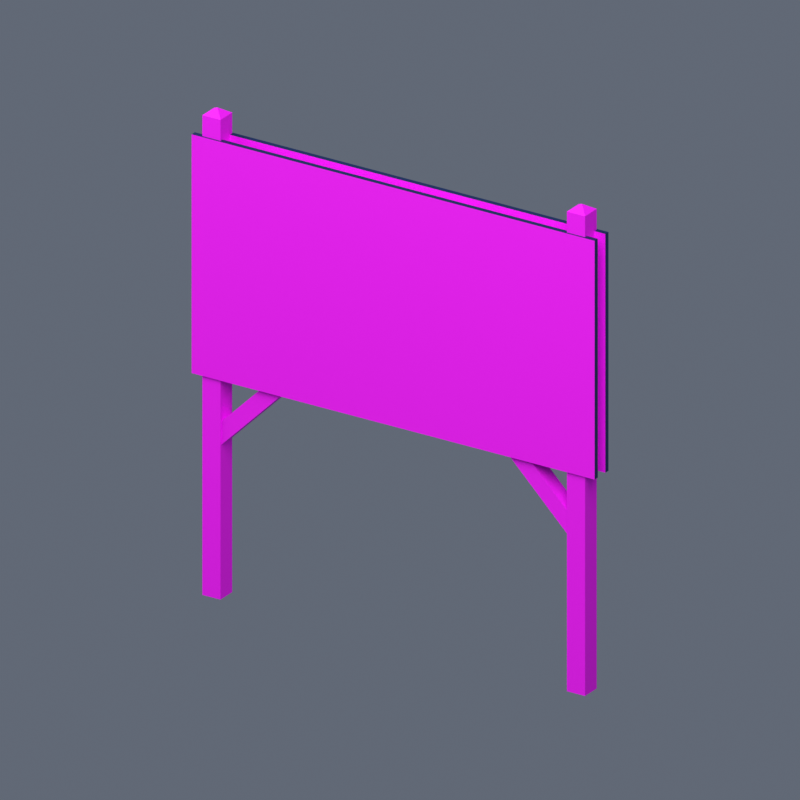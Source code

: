 # Source: Fluxara_Jet_Blast_Sign.blend  (saved by Blender 4.5.92; exported with 4.5.12 LTS)
import bpy
from mathutils import Matrix  # noqa: F401  (used for matrix-valued properties, if any)

bpy.ops.wm.read_factory_settings(use_empty=True)
scene = bpy.context.scene
scene.name = 'Scene'

# ---- images (referenced by path relative to the original .blend; pixels are not part of the script)
import os
ASSET_DIR = os.environ.get("B2B_ASSET_DIR", "")  # directory of the original .blend (textures are referenced by path, not embedded)
HERE = os.path.dirname(os.path.abspath(__file__))  # packed textures are extracted next to this script under _unpacked/

def load_image(name, relpath, width, height, colorspace="sRGB"):
    """Load a texture the original file referenced (path relative to the .blend, or extracted next to this script)."""
    p = next((c for c in (os.path.join(HERE, relpath), os.path.join(ASSET_DIR, relpath)) if relpath and os.path.exists(c)), "")
    if p:
        img = bpy.data.images.load(p, check_existing=True)
        img.name = name
    else:  # same state as the original file: an image datablock whose file is absent (Cycles renders it pink)
        img = bpy.data.images.new(name, width, height)
        img.source = "FILE"
        img.filepath = "//" + (relpath or name)
    img.colorspace_settings.name = colorspace
    return img
img_fluxara_jet_blast_sign_png = load_image('fluxara_jet_blast_sign.png', 'library/fluxara_driftlib_jetBlast_a/fluxara_jet_blast_sign.png', 1024, 1024, 'sRGB')

# ---- materials (node trees are filled in below, after node groups)
mat_untextured = bpy.data.materials.new('Untextured')
mat_fluxara_jet_blast_sign = bpy.data.materials.new('fluxara_jet_blast_sign')

# ---- material node trees
mat_untextured.use_nodes = True; mat_untextured.node_tree.nodes.clear()
_N = mat_untextured.node_tree.nodes; _L = mat_untextured.node_tree.links
n0 = _N.new('ShaderNodeBsdfPrincipled'); n0.name = 'Principled BSDF'; n0.location = (-200, 100)
n1 = _N.new('ShaderNodeOutputMaterial'); n1.name = 'Material Output'; n1.location = (200, 100)
n2 = _N.new('ShaderNodeVertexColor'); n2.name = 'Color Attribute'; n2.location = (0, 0)
n2.layer_name = 'Color'
_L.new(n0.outputs[0], n1.inputs[0])
_L.new(n2.outputs[0], n0.inputs[0])
n1.is_active_output = True
mat_fluxara_jet_blast_sign.use_nodes = True; mat_fluxara_jet_blast_sign.node_tree.nodes.clear()
_N = mat_fluxara_jet_blast_sign.node_tree.nodes; _L = mat_fluxara_jet_blast_sign.node_tree.links
n0 = _N.new('ShaderNodeBsdfPrincipled'); n0.name = 'Principled BSDF'; n0.location = (-200, 100)
n0.inputs[2].default_value = 0.75
n1 = _N.new('ShaderNodeOutputMaterial'); n1.name = 'Material Output'; n1.location = (200, 100)
n2 = _N.new('ShaderNodeTexImage'); n2.name = 'Image Texture'; n2.location = (0, 0)
n2.image = img_fluxara_jet_blast_sign_png
n3 = _N.new('ShaderNodeVertexColor'); n3.name = 'Color Attribute'; n3.location = (0, 0)
n3.layer_name = 'Color'
n4 = _N.new('ShaderNodeMixRGB'); n4.name = 'Mix (Legacy)'; n4.location = (0, 0)
n4.blend_type = 'MULTIPLY'
n4.inputs[0].default_value = 1.0
_L.new(n0.outputs[0], n1.inputs[0])
_L.new(n2.outputs[0], n4.inputs[1])
_L.new(n3.outputs[0], n4.inputs[2])
_L.new(n4.outputs[0], n0.inputs[0])
n1.is_active_output = True

# ---- world
world_preview = bpy.data.worlds.new('Preview'); scene.world = world_preview
world_preview.use_nodes = True; world_preview.node_tree.nodes.clear()
_N = world_preview.node_tree.nodes; _L = world_preview.node_tree.links
n0 = _N.new('ShaderNodeBackground'); n0.name = 'Background'; n0.location = (-200, 100)
n0.inputs[0].default_value = (0.12, 0.14, 0.18, 1.0)
n1 = _N.new('ShaderNodeOutputWorld'); n1.name = 'World Output'; n1.location = (200, 100)
_L.new(n0.outputs[0], n1.inputs[0])
n1.is_active_output = True

# ---- cameras
cam_camera = bpy.data.cameras.new('Camera')
cam_camera.type = 'ORTHO'
cam_camera.ortho_scale = 8.392

# ---- lights
light_area = bpy.data.lights.new('Area', 'AREA')
light_area.energy = 7825.0
light_area.size = 22.38
light_area.size_y = 1.0
light_area_001 = bpy.data.lights.new('Area.001', 'AREA')
light_area_001.energy = 3130.0
light_area_001.size = 22.38
light_area_001.size_y = 1.0

# ---- meshes
me_fluxara_jetblastsign_mesh = bpy.data.meshes.new('Fluxara_JetBlastSign_Mesh')
me_fluxara_jetblastsign_mesh.from_pydata([(-2.513, 0.03105, 2.226), (-2.513, 0.03105, 4.974), (-2.513, -0.03105, 4.974), (-2.513, -0.03105, 2.226), (2.513, -0.03105, 2.226), (2.513, -0.03105, 4.974), (2.513, 0.03105, 4.974), (2.513, 0.03105, 2.226), (2.513, 0.03105, 2.226), (-2.513, 0.03105, 2.226), (-2.513, -0.03105, 2.226), (2.513, -0.03105, 2.226), (-2.513, 0.03105, 4.974), (2.513, 0.03105, 4.974), (2.513, -0.03105, 4.974), (-2.513, -0.03105, 4.974), (2.513, -0.2382, 2.226), (2.513, -0.2382, 4.974), (2.513, -0.1761, 4.974), (2.513, -0.1761, 2.226), (-2.513, -0.1761, 2.226), (-2.513, -0.1761, 4.974), (-2.513, -0.2382, 4.974), (-2.513, -0.2382, 2.226), (-2.513, -0.2382, 2.226), (2.513, -0.2382, 2.226), (2.513, -0.1761, 2.226), (-2.513, -0.1761, 2.226), (2.513, -0.2382, 4.974), (-2.513, -0.2382, 4.974), (-2.513, -0.1761, 4.974), (2.513, -0.1761, 4.974), (2.513, 0.03105, 2.226), (2.513, 0.03105, 4.974), (-2.513, 0.03105, 4.974), (-2.513, 0.03105, 2.226), (-2.513, -0.03105, 2.226), (-2.513, -0.03105, 4.974), (2.513, -0.03105, 4.974), (2.513, -0.03105, 2.226), (2.265, -0.1, 5.288), (2.378, -0.2135, 5.214), (2.151, -0.2135, 5.214), (-2.395, -0.2135, -0.3069), (-2.395, -0.2135, 5.214), (-2.168, -0.2135, 5.214), (-2.168, -0.2135, -0.3069), (2.265, -0.1, 5.288), (2.151, -0.2135, 5.214), (2.151, 0.01351, 5.214), (2.265, -0.1, 5.288), (2.378, 0.01351, 5.214), (2.378, -0.2135, 5.214), (-2.168, 0.01351, -0.3069), (-2.168, 0.01351, 5.214), (-2.395, 0.01351, 5.214), (-2.395, 0.01351, -0.3069), (-2.168, -0.2135, -0.3069), (-2.168, -0.2135, 5.214), (-2.168, 0.01351, 5.214), (-2.168, 0.01351, -0.3069), (2.151, -0.2135, -0.3069), (2.151, -0.2135, 5.214), (2.378, -0.2135, 5.214), (2.378, -0.2135, -0.3069), (2.265, -0.1, 5.288), (2.151, 0.01351, 5.214), (2.378, 0.01351, 5.214), (2.151, 0.01351, -0.3069), (2.151, 0.01351, 5.214), (2.151, -0.2135, 5.214), (2.151, -0.2135, -0.3069), (2.378, -0.2135, -0.3069), (2.378, -0.2135, 5.214), (2.378, 0.01351, 5.214), (2.378, 0.01351, -0.3069), (2.378, 0.01351, -0.3069), (2.378, 0.01351, 5.214), (2.151, 0.01351, 5.214), (2.151, 0.01351, -0.3069), (-2.395, 0.01351, -0.3069), (-2.395, 0.01351, 5.214), (-2.395, -0.2135, 5.214), (-2.395, -0.2135, -0.3069), (-2.282, -0.1, 5.288), (-2.395, 0.01351, 5.214), (-2.168, 0.01351, 5.214), (-2.282, -0.1, 5.288), (-2.168, 0.01351, 5.214), (-2.168, -0.2135, 5.214), (-2.282, -0.1, 5.288), (-2.395, -0.2135, 5.214), (-2.395, 0.01351, 5.214), (-2.282, -0.1, 5.288), (-2.168, -0.2135, 5.214), (-2.395, -0.2135, 5.214), (-2.364, -0.195, 1.542), (0.9017, -0.195, 4.808), (1.036, -0.195, 4.674), (-2.23, -0.195, 1.408), (-2.23, -0.005034, 1.408), (1.036, -0.005034, 4.674), (0.9017, -0.005034, 4.808), (-2.364, -0.005034, 1.542), (-2.23, -0.195, 1.408), (1.036, -0.195, 4.674), (1.036, -0.005034, 4.674), (-2.23, -0.005034, 1.408), (-2.364, -0.005034, 1.542), (0.9017, -0.005034, 4.808), (0.9017, -0.195, 4.808), (-2.364, -0.195, 1.542), (2.364, -0.195, 1.542), (2.23, -0.195, 1.408), (-1.036, -0.195, 4.674), (-0.9017, -0.195, 4.808), (2.23, -0.005034, 1.408), (2.364, -0.005034, 1.542), (-0.9017, -0.005034, 4.808), (-1.036, -0.005034, 4.674), (2.23, -0.195, 1.408), (2.23, -0.005034, 1.408), (-1.036, -0.005034, 4.674), (-1.036, -0.195, 4.674), (2.364, -0.005034, 1.542), (2.364, -0.195, 1.542), (-0.9017, -0.195, 4.808), (-0.9017, -0.005034, 4.808), (-2.513, -0.2382, 2.226), (-2.513, -0.2382, 4.974), (2.513, -0.2382, 4.974), (2.513, -0.2382, 2.226), (2.513, -0.1761, 2.226), (2.513, -0.1761, 4.974), (-2.513, -0.1761, 4.974), (-2.513, -0.1761, 2.226)], [], [(2, 1, 0), (2, 0, 3), (6, 5, 4), (6, 4, 7), (10, 9, 8), (10, 8, 11), (14, 13, 12), (14, 12, 15), (18, 17, 16), (18, 16, 19), (22, 21, 20), (22, 20, 23), (26, 25, 24), (26, 24, 27), (30, 29, 28), (30, 28, 31), (34, 33, 32), (34, 32, 35), (38, 37, 36), (38, 36, 39), (42, 41, 40), (45, 44, 43), (45, 43, 46), (49, 48, 47), (52, 51, 50), (55, 54, 53), (55, 53, 56), (59, 58, 57), (59, 57, 60), (63, 62, 61), (63, 61, 64), (67, 66, 65), (70, 69, 68), (70, 68, 71), (74, 73, 72), (74, 72, 75), (78, 77, 76), (78, 76, 79), (82, 81, 80), (82, 80, 83), (86, 85, 84), (89, 88, 87), (92, 91, 90), (95, 94, 93), (98, 97, 96), (98, 96, 99), (102, 101, 100), (102, 100, 103), (106, 105, 104), (106, 104, 107), (110, 109, 108), (110, 108, 111), (114, 113, 112), (114, 112, 115), (118, 117, 116), (118, 116, 119), (122, 121, 120), (122, 120, 123), (126, 125, 124), (126, 124, 127), (130, 129, 128), (130, 128, 131), (134, 133, 132), (134, 132, 135)])
me_fluxara_jetblastsign_mesh.polygons.foreach_set('use_smooth', [True] * 64)
me_fluxara_jetblastsign_mesh.polygons.foreach_set('material_index', [0, 0, 0, 0, 0, 0, 0, 0, 0, 0, 0, 0, 0, 0, 0, 0, 1, 1, 1, 1, 1, 1, 1, 1, 1, 1, 1, 1, 1, 1, 1, 1, 1, 1, 1, 1, 1, 1, 1, 1, 1, 1, 1, 1, 1, 1, 1, 1, 1, 1, 1, 1, 1, 1, 1, 1, 1, 1, 1, 1, 1, 1, 1, 1])
_uv = me_fluxara_jetblastsign_mesh.uv_layers.new(name='UVMap')
_uv.uv.foreach_set('vector', [0.0, 1.0, 0.0, 1.0, 0.0, 1.0, 0.0, 1.0, 0.0, 1.0, 0.0, 1.0, 0.0, 1.0, 0.0, 1.0, 0.0, 1.0, 0.0, 1.0, 0.0, 1.0, 0.0, 1.0, 0.0, 1.0, 0.0, 1.0, 0.0, 1.0, 0.0, 1.0, 0.0, 1.0, 0.0, 1.0, 0.0, 1.0, 0.0, 1.0, 0.0, 1.0, 0.0, 1.0, 0.0, 1.0, 0.0, 1.0, 0.0, 1.0, 0.0, 1.0, 0.0, 1.0, 0.0, 1.0, 0.0, 1.0, 0.0, 1.0, 0.0, 1.0, 0.0, 1.0, 0.0, 1.0, 0.0, 1.0, 0.0, 1.0, 0.0, 1.0, 0.0, 1.0, 0.0, 1.0, 0.0, 1.0, 0.0, 1.0, 0.0, 1.0, 0.0, 1.0, 0.0, 1.0, 0.0, 1.0, 0.0, 1.0, 0.0, 1.0, 0.0, 1.0, 0.0, 1.0, 1.0, 1.0, 0.0, 1.0, 0.0, 0.0, 1.0, 1.0, 0.0, 0.0, 1.0, 0.0, 0.9951, 0.5, 0.9951, 0.5, 0.9951, 0.5, 0.9951, 0.5, 0.9951, 0.5, 0.9951, 0.5, 0.9951, 0.5, 0.9951, 0.5, 0.9951, 0.5, 0.9951, 0.5, 0.9951, 0.5, 0.9951, 0.5, 0.9951, 0.5, 0.9951, 0.5, 0.9951, 0.5, 0.9951, 0.5, 0.9951, 0.5, 0.9951, 0.5, 0.9951, 0.5, 0.9951, 0.5, 0.9951, 0.5, 0.9951, 0.5, 0.9951, 0.5, 0.9951, 0.5, 0.9951, 0.5, 0.9951, 0.5, 0.9951, 0.5, 0.9951, 0.5, 0.9951, 0.5, 0.9951, 0.5, 0.9951, 0.5, 0.9951, 0.5, 0.9951, 0.5, 0.9951, 0.5, 0.9951, 0.5, 0.9951, 0.5, 0.9951, 0.5, 0.9951, 0.5, 0.9951, 0.5, 0.9951, 0.5, 0.9951, 0.5, 0.9951, 0.5, 0.9951, 0.5, 0.9951, 0.5, 0.9951, 0.5, 0.9951, 0.5, 0.9951, 0.5, 0.9951, 0.5, 0.9951, 0.5, 0.9951, 0.5, 0.9951, 0.5, 0.9951, 0.5, 0.9951, 0.5, 0.9951, 0.5, 0.9951, 0.5, 0.9951, 0.5, 0.9951, 0.5, 0.9951, 0.5, 0.9951, 0.5, 0.9951, 0.5, 0.9951, 0.5, 0.9951, 0.5, 0.9951, 0.5, 0.9951, 0.5, 0.9951, 0.5, 0.9951, 0.5, 0.9951, 0.5, 0.9951, 0.5, 0.9951, 0.5, 0.9951, 0.5, 0.9951, 0.5, 0.9951, 0.5, 0.9951, 0.5, 0.9951, 0.5, 0.9951, 0.5, 0.9951, 0.5, 0.9951, 0.5, 0.9951, 0.5, 0.9951, 0.5, 0.9951, 0.5, 0.9951, 0.5, 0.9951, 0.5, 0.9951, 0.5, 0.9951, 0.5, 0.9951, 0.5, 0.9951, 0.5, 0.9951, 0.5, 0.9951, 0.5, 0.9951, 0.5, 0.9951, 0.5, 0.9951, 0.5, 0.9951, 0.5, 0.9951, 0.5, 0.9951, 0.5, 0.9951, 0.5, 0.9951, 0.5, 0.9951, 0.5, 0.9951, 0.5, 0.9951, 0.5, 0.9951, 0.5, 0.9951, 0.5, 0.9951, 0.5, 0.9951, 0.5, 0.9951, 0.5, 0.9951, 0.5, 0.9951, 0.5, 0.9951, 0.5, 0.9951, 0.5, 0.9951, 0.5, 0.9951, 0.5, 0.9951, 0.5, 0.9951, 0.5, 0.9951, 0.5, 0.9951, 0.5, 0.9951, 0.5, 0.9951, 0.5, 0.9951, 0.5, 0.9951, 0.5, 0.9951, 0.5, 0.9951, 0.5, 0.9951, 0.5, 0.9951, 0.5, 0.9951, 0.5, 0.9951, 0.5, 0.9951, 0.5, 0.9951, 0.5, 1.0, 1.0, 0.0, 1.0, 0.0, 0.0, 1.0, 1.0, 0.0, 0.0, 1.0, 0.0, 0.9951, 0.5, 0.9951, 0.5, 0.9951, 0.5, 0.9951, 0.5, 0.9951, 0.5, 0.9951, 0.5])
_ca = me_fluxara_jetblastsign_mesh.color_attributes.new('Color', 'BYTE_COLOR', 'POINT')
_ca.data.foreach_set('color', [0.001518, 0.02029, 0.0999, 1.0, 0.001518, 0.02029, 0.0999, 1.0, 0.001518, 0.02029, 0.0999, 1.0, 0.001518, 0.02029, 0.0999, 1.0, 0.001518, 0.02029, 0.0999, 1.0, 0.001518, 0.02029, 0.0999, 1.0, 0.001518, 0.02029, 0.0999, 1.0, 0.001518, 0.02029, 0.0999, 1.0, 0.001518, 0.02029, 0.0999, 1.0, 0.001518, 0.02029, 0.0999, 1.0, 0.001518, 0.02029, 0.0999, 1.0, 0.001518, 0.02029, 0.0999, 1.0, 0.001518, 0.02029, 0.0999, 1.0, 0.001518, 0.02029, 0.0999, 1.0, 0.001518, 0.02029, 0.0999, 1.0, 0.001518, 0.02029, 0.0999, 1.0, 0.001518, 0.02029, 0.0999, 1.0, 0.001518, 0.02029, 0.0999, 1.0, 0.001518, 0.02029, 0.0999, 1.0, 0.001518, 0.02029, 0.0999, 1.0, 0.001518, 0.02029, 0.0999, 1.0, 0.001518, 0.02029, 0.0999, 1.0, 0.001518, 0.02029, 0.0999, 1.0, 0.001518, 0.02029, 0.0999, 1.0, 0.001518, 0.02029, 0.0999, 1.0, 0.001518, 0.02029, 0.0999, 1.0, 0.001518, 0.02029, 0.0999, 1.0, 0.001518, 0.02029, 0.0999, 1.0, 0.001518, 0.02029, 0.0999, 1.0, 0.001518, 0.02029, 0.0999, 1.0, 0.001518, 0.02029, 0.0999, 1.0, 0.001518, 0.02029, 0.0999, 1.0, 1.0, 1.0, 1.0, 1.0, 1.0, 1.0, 1.0, 1.0, 1.0, 1.0, 1.0, 1.0, 1.0, 1.0, 1.0, 1.0, 1.0, 1.0, 1.0, 1.0, 1.0, 1.0, 1.0, 1.0, 1.0, 1.0, 1.0, 1.0, 1.0, 1.0, 1.0, 1.0, 1.0, 1.0, 1.0, 1.0, 1.0, 1.0, 1.0, 1.0, 1.0, 1.0, 1.0, 1.0, 1.0, 1.0, 1.0, 1.0, 1.0, 1.0, 1.0, 1.0, 1.0, 1.0, 1.0, 1.0, 1.0, 1.0, 1.0, 1.0, 1.0, 1.0, 1.0, 1.0, 1.0, 1.0, 1.0, 1.0, 1.0, 1.0, 1.0, 1.0, 1.0, 1.0, 1.0, 1.0, 1.0, 1.0, 1.0, 1.0, 1.0, 1.0, 1.0, 1.0, 1.0, 1.0, 1.0, 1.0, 1.0, 1.0, 1.0, 1.0, 1.0, 1.0, 1.0, 1.0, 1.0, 1.0, 1.0, 1.0, 1.0, 1.0, 1.0, 1.0, 1.0, 1.0, 1.0, 1.0, 1.0, 1.0, 1.0, 1.0, 1.0, 1.0, 1.0, 1.0, 1.0, 1.0, 1.0, 1.0, 1.0, 1.0, 1.0, 1.0, 1.0, 1.0, 1.0, 1.0, 1.0, 1.0, 1.0, 1.0, 1.0, 1.0, 1.0, 1.0, 1.0, 1.0, 1.0, 1.0, 1.0, 1.0, 1.0, 1.0, 1.0, 1.0, 1.0, 1.0, 1.0, 1.0, 1.0, 1.0, 1.0, 1.0, 1.0, 1.0, 1.0, 1.0, 1.0, 1.0, 1.0, 1.0, 1.0, 1.0, 1.0, 1.0, 1.0, 1.0, 1.0, 1.0, 1.0, 1.0, 1.0, 1.0, 1.0, 1.0, 1.0, 1.0, 1.0, 1.0, 1.0, 1.0, 1.0, 1.0, 1.0, 1.0, 1.0, 1.0, 1.0, 1.0, 1.0, 1.0, 1.0, 1.0, 1.0, 1.0, 1.0, 1.0, 1.0, 1.0, 1.0, 1.0, 1.0, 1.0, 1.0, 1.0, 1.0, 1.0, 1.0, 1.0, 1.0, 1.0, 1.0, 1.0, 1.0, 1.0, 1.0, 1.0, 1.0, 1.0, 1.0, 1.0, 1.0, 1.0, 1.0, 1.0, 1.0, 1.0, 1.0, 1.0, 1.0, 1.0, 1.0, 1.0, 1.0, 1.0, 1.0, 1.0, 1.0, 1.0, 1.0, 1.0, 1.0, 1.0, 1.0, 1.0, 1.0, 1.0, 1.0, 1.0, 1.0, 1.0, 1.0, 1.0, 1.0, 1.0, 1.0, 1.0, 1.0, 1.0, 1.0, 1.0, 1.0, 1.0, 1.0, 1.0, 1.0, 1.0, 1.0, 1.0, 1.0, 1.0, 1.0, 1.0, 1.0, 1.0, 1.0, 1.0, 1.0, 1.0, 1.0, 1.0, 1.0, 1.0, 1.0, 1.0, 1.0, 1.0, 1.0, 1.0, 1.0, 1.0, 1.0, 1.0, 1.0, 1.0, 1.0, 1.0, 1.0, 1.0, 1.0, 1.0, 1.0, 1.0, 1.0, 1.0, 1.0, 1.0, 1.0, 1.0, 1.0, 1.0, 1.0, 1.0, 1.0, 1.0, 1.0, 1.0, 1.0, 1.0, 1.0, 1.0, 1.0, 1.0, 1.0, 1.0, 1.0, 1.0, 1.0, 1.0, 1.0, 1.0, 1.0, 1.0, 1.0, 1.0, 1.0, 1.0, 1.0, 1.0, 1.0, 1.0, 1.0, 1.0, 1.0, 1.0, 1.0, 1.0, 1.0, 1.0, 1.0, 1.0, 1.0, 1.0, 1.0, 1.0, 1.0, 1.0, 1.0, 1.0, 1.0, 1.0, 1.0, 1.0, 1.0, 1.0, 1.0, 1.0, 1.0, 1.0, 1.0, 1.0, 1.0, 1.0, 1.0, 1.0, 1.0, 1.0, 1.0, 1.0, 1.0, 1.0, 1.0, 1.0, 1.0, 1.0, 1.0, 1.0, 1.0, 1.0, 1.0, 1.0, 1.0, 1.0, 1.0, 1.0, 1.0, 1.0, 1.0, 1.0, 1.0, 1.0, 1.0, 1.0, 1.0, 1.0, 1.0, 1.0, 1.0, 1.0, 1.0, 1.0, 1.0, 1.0, 1.0, 1.0])
me_fluxara_jetblastsign_mesh.materials.append(mat_untextured)
me_fluxara_jetblastsign_mesh.materials.append(mat_fluxara_jet_blast_sign)
me_fluxara_jetblastsign_mesh.update()
me_fluxara_jetblastsign_mesh.normals_split_custom_set([tuple(v) for v in zip(*[iter([-1.0, 0.0, 0.0, -1.0, 0.0, 0.0, -1.0, 0.0, 0.0, -1.0, 0.0, 0.0, -1.0, 0.0, 0.0, -1.0, 0.0, 0.0, 1.0, 0.0, 0.0, 1.0, 0.0, 0.0, 1.0, 0.0, 0.0, 1.0, 0.0, 0.0, 1.0, 0.0, 0.0, 1.0, 0.0, 0.0, 0.0, 0.0, -1.0, 0.0, 0.0, -1.0, 0.0, 0.0, -1.0, 0.0, 0.0, -1.0, 0.0, 0.0, -1.0, 0.0, 0.0, -1.0, 0.0, 0.0, 1.0, 0.0, 0.0, 1.0, 0.0, 0.0, 1.0, 0.0, 0.0, 1.0, 0.0, 0.0, 1.0, 0.0, 0.0, 1.0, 1.0, 0.0, 0.0, 1.0, 0.0, 0.0, 1.0, 0.0, 0.0, 1.0, 0.0, 0.0, 1.0, 0.0, 0.0, 1.0, 0.0, 0.0, -1.0, 0.0, 0.0, -1.0, 0.0, 0.0, -1.0, 0.0, 0.0, -1.0, 0.0, 0.0, -1.0, 0.0, 0.0, -1.0, 0.0, 0.0, -1.945e-08, 0.0, -1.0, -1.96e-08, 0.0, -1.0, -1.541e-10, 0.0, -1.0, -1.945e-08, 0.0, -1.0, -1.541e-10, 0.0, -1.0, 0.0, 0.0, -1.0, 5.634e-08, 0.0, 1.0, 5.679e-08, 0.0, 1.0, 4.465e-10, 0.0, 1.0, 5.634e-08, 0.0, 1.0, 4.465e-10, 0.0, 1.0, 0.0, 0.0, 1.0, 0.0, 1.0, 0.0, 0.0, 1.0, 0.0, 0.0, 1.0, 0.0, 0.0, 1.0, 0.0, 0.0, 1.0, 0.0, 0.0, 1.0, 0.0, 0.0, -1.0, 0.0, 0.0, -1.0, 0.0, 0.0, -1.0, 0.0, 0.0, -1.0, 0.0, 0.0, -1.0, 0.0, 0.0, -1.0, 0.0, -2.983e-08, -0.5497, 0.8354, -2.097e-07, -0.5497, 0.8354, 5.303e-08, -0.5497, 0.8354, 0.0, -1.0, 0.0, 0.0, -1.0, 0.0, 0.0, -1.0, 0.0, 0.0, -1.0, 0.0, 0.0, -1.0, 0.0, 0.0, -1.0, 0.0, -0.5497, 2.968e-08, 0.8354, -0.5497, 2.038e-07, 0.8354, -0.5497, -5.058e-08, 0.8354, 0.5482, 0.0, 0.8363, 0.5482, 0.0, 0.8363, 0.5482, 0.0, 0.8363, 0.0, 1.0, 0.0, 0.0, 1.0, 0.0, 0.0, 1.0, 0.0, 0.0, 1.0, 0.0, 0.0, 1.0, 0.0, 0.0, 1.0, 0.0, 1.0, 0.0, 0.0, 1.0, 0.0, 0.0, 1.0, 0.0, 0.0, 1.0, 0.0, 0.0, 1.0, 0.0, 0.0, 1.0, 0.0, 0.0, 0.0, -1.0, 0.0, 0.0, -1.0, 0.0, 0.0, -1.0, 0.0, 0.0, -1.0, 0.0, 0.0, -1.0, 0.0, 0.0, -1.0, 0.0, 0.0, 0.5482, 0.8364, 0.0, 0.5482, 0.8364, 0.0, 0.5482, 0.8364, -1.0, 0.0, 0.0, -1.0, 0.0, 0.0, -1.0, 0.0, 0.0, -1.0, 0.0, 0.0, -1.0, 0.0, 0.0, -1.0, 0.0, 0.0, 1.0, 0.0, 0.0, 1.0, 0.0, 0.0, 1.0, 0.0, 0.0, 1.0, 0.0, 0.0, 1.0, 0.0, 0.0, 1.0, 0.0, 0.0, 0.0, 1.0, 0.0, 0.0, 1.0, 0.0, 0.0, 1.0, 0.0, 0.0, 1.0, 0.0, 0.0, 1.0, 0.0, 0.0, 1.0, 0.0, -1.0, 0.0, 0.0, -1.0, 0.0, 0.0, -1.0, 0.0, 0.0, -1.0, 0.0, 0.0, -1.0, 0.0, 0.0, -1.0, 0.0, 0.0, 0.0, 0.5482, 0.8364, 0.0, 0.5482, 0.8364, 0.0, 0.5482, 0.8364, 0.5482, 0.0, 0.8363, 0.5482, 0.0, 0.8363, 0.5482, 0.0, 0.8363, -0.5497, 2.968e-08, 0.8354, -0.5497, 2.038e-07, 0.8354, -0.5497, -5.058e-08, 0.8354, -2.983e-08, -0.5497, 0.8354, -2.097e-07, -0.5497, 0.8354, 5.303e-08, -0.5497, 0.8354, 0.0, -1.0, -1.297e-07, 0.0, -1.0, -1.359e-07, 0.0, -1.0, 9.57e-08, 0.0, -1.0, -1.297e-07, 0.0, -1.0, 9.57e-08, 0.0, -1.0, 1.019e-07, 0.0, 1.0, 3.124e-11, 0.0, 1.0, 0.0, 0.0, 1.0, 1.163e-09, 0.0, 1.0, 3.124e-11, 0.0, 1.0, 1.163e-09, 0.0, 1.0, 1.194e-09, 0.7062, 5.867e-11, -0.7081, 0.7062, 0.0, -0.7081, 0.7061, 6.673e-08, -0.7081, 0.7062, 5.867e-11, -0.7081, 0.7061, 6.673e-08, -0.7081, 0.7062, -6.412e-08, -0.7081, -0.7081, -5.867e-11, 0.7062, -0.7081, 0.0, 0.7062, -0.7081, -6.443e-08, 0.7062, -0.7081, -5.867e-11, 0.7062, -0.7081, -6.443e-08, 0.7062, -0.7081, 6.641e-08, 0.7061, 0.0, -1.0, -1.297e-07, 0.0, -1.0, 1.019e-07, 0.0, -1.0, 9.57e-08, 0.0, -1.0, -1.297e-07, 0.0, -1.0, 9.57e-08, 0.0, -1.0, -1.359e-07, 0.0, 1.0, 3.124e-11, 0.0, 1.0, 1.194e-09, 0.0, 1.0, 1.163e-09, 0.0, 1.0, 3.124e-11, 0.0, 1.0, 1.163e-09, 0.0, 1.0, 0.0, -0.7071, 0.0, -0.7071, -0.7071, 0.0, -0.7071, -0.7071, 0.0, -0.7071, -0.7071, 0.0, -0.7071, -0.7071, 0.0, -0.7071, -0.7071, 0.0, -0.7071, 0.7071, 0.0, 0.7071, 0.7071, 0.0, 0.7071, 0.7071, 0.0, 0.7071, 0.7071, 0.0, 0.7071, 0.7071, 0.0, 0.7071, 0.7071, 0.0, 0.7071, 1.808e-07, -1.0, 0.0, 1.808e-07, -1.0, 0.0, 1.808e-07, -1.0, 0.0, 1.808e-07, -1.0, 0.0, 1.808e-07, -1.0, 0.0, 1.808e-07, -1.0, 0.0, -1.808e-07, 1.0, 0.0, -1.808e-07, 1.0, 0.0, -1.808e-07, 1.0, 0.0, -1.808e-07, 1.0, 0.0, -1.808e-07, 1.0, 0.0, -1.808e-07, 1.0, 0.0])] * 3)])

# ---- objects
ob_fluxara_jetblastsign = bpy.data.objects.new('Fluxara_JetBlastSign', me_fluxara_jetblastsign_mesh)
ob_camera = bpy.data.objects.new('Camera', cam_camera)
ob_area = bpy.data.objects.new('Area', light_area)
ob_area_001 = bpy.data.objects.new('Area.001', light_area_001)

# ---- transforms, parenting, visibility, modifiers, constraints
ob_fluxara_jetblastsign.location = (0.0, 0.0, 0.0)
ob_camera.location = (10.07, -15.77, 10.88)
ob_camera.rotation_euler = (1.147, -1.035e-08, 0.5713)
ob_area.location = (11.19, -16.89, 24.87)
ob_area.rotation_euler = (0.7336, -1.623e-08, 0.588)
ob_area_001.location = (-16.78, -5.698, 13.68)
ob_area_001.rotation_euler = (1.007, -3.673e-08, -1.249)

# ---- collection membership
scene.collection.objects.link(ob_fluxara_jetblastsign)
scene.collection.objects.link(ob_camera)
scene.collection.objects.link(ob_area)
scene.collection.objects.link(ob_area_001)

# ---- scene / render settings (as saved in the file)
scene.camera = ob_camera
scene.frame_start = 1; scene.frame_end = 250; scene.frame_set(1)
scene.render.engine = 'BLENDER_EEVEE_NEXT'
scene.render.resolution_x = 800
scene.render.resolution_y = 800
scene.view_settings.view_transform = 'Standard'
bpy.context.view_layer.update()
